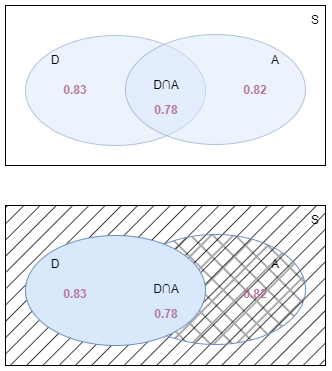

The diagram above was exported from draw.io. Its source (the exported page's mxGraphModel, read from the mxfile embedded in the PNG):
<mxGraphModel dx="1290" dy="816" grid="1" gridSize="10" guides="1" tooltips="1" connect="1" arrows="1" fold="1" page="1" pageScale="1" pageWidth="850" pageHeight="1100" math="0" shadow="0">
  <root>
    <mxCell id="NnkcezUtmW0OG8C2o-xt-0" />
    <mxCell id="NnkcezUtmW0OG8C2o-xt-1" parent="NnkcezUtmW0OG8C2o-xt-0" />
    <mxCell id="NnkcezUtmW0OG8C2o-xt-2" value="" style="rounded=0;whiteSpace=wrap;html=1;" vertex="1" parent="NnkcezUtmW0OG8C2o-xt-1">
      <mxGeometry x="-410" y="250" width="320" height="160" as="geometry" />
    </mxCell>
    <mxCell id="NnkcezUtmW0OG8C2o-xt-3" value="S" style="text;html=1;strokeColor=none;fillColor=none;align=center;verticalAlign=middle;whiteSpace=wrap;rounded=0;" vertex="1" parent="NnkcezUtmW0OG8C2o-xt-1">
      <mxGeometry x="-110" y="250" width="20" height="30" as="geometry" />
    </mxCell>
    <mxCell id="NnkcezUtmW0OG8C2o-xt-4" value="" style="ellipse;whiteSpace=wrap;html=1;fillColor=#dae8fc;strokeColor=#6c8ebf;opacity=50;" vertex="1" parent="NnkcezUtmW0OG8C2o-xt-1">
      <mxGeometry x="-390" y="280" width="180" height="110" as="geometry" />
    </mxCell>
    <mxCell id="NnkcezUtmW0OG8C2o-xt-5" value="D" style="text;html=1;strokeColor=none;fillColor=none;align=center;verticalAlign=middle;whiteSpace=wrap;rounded=0;" vertex="1" parent="NnkcezUtmW0OG8C2o-xt-1">
      <mxGeometry x="-370" y="290" width="20" height="30" as="geometry" />
    </mxCell>
    <mxCell id="NnkcezUtmW0OG8C2o-xt-6" value="" style="ellipse;whiteSpace=wrap;html=1;fillColor=#dae8fc;strokeColor=#6c8ebf;opacity=50;" vertex="1" parent="NnkcezUtmW0OG8C2o-xt-1">
      <mxGeometry x="-290" y="279" width="180" height="110" as="geometry" />
    </mxCell>
    <mxCell id="NnkcezUtmW0OG8C2o-xt-7" value="D∩A" style="text;html=1;strokeColor=none;fillColor=none;align=center;verticalAlign=middle;whiteSpace=wrap;rounded=0;" vertex="1" parent="NnkcezUtmW0OG8C2o-xt-1">
      <mxGeometry x="-259" y="315" width="20" height="30" as="geometry" />
    </mxCell>
    <mxCell id="NnkcezUtmW0OG8C2o-xt-8" value="A" style="text;html=1;strokeColor=none;fillColor=none;align=center;verticalAlign=middle;whiteSpace=wrap;rounded=0;" vertex="1" parent="NnkcezUtmW0OG8C2o-xt-1">
      <mxGeometry x="-150" y="290" width="20" height="30" as="geometry" />
    </mxCell>
    <mxCell id="NnkcezUtmW0OG8C2o-xt-9" value="0.83" style="text;html=1;strokeColor=none;fillColor=none;align=center;verticalAlign=middle;whiteSpace=wrap;rounded=0;fontColor=#B5739D;fontStyle=1" vertex="1" parent="NnkcezUtmW0OG8C2o-xt-1">
      <mxGeometry x="-350" y="320" width="20" height="30" as="geometry" />
    </mxCell>
    <mxCell id="NnkcezUtmW0OG8C2o-xt-10" value="0.78" style="text;html=1;strokeColor=none;fillColor=none;align=center;verticalAlign=middle;whiteSpace=wrap;rounded=0;fontColor=#B5739D;fontStyle=1" vertex="1" parent="NnkcezUtmW0OG8C2o-xt-1">
      <mxGeometry x="-259" y="340" width="20" height="30" as="geometry" />
    </mxCell>
    <mxCell id="NnkcezUtmW0OG8C2o-xt-11" value="0.82" style="text;html=1;strokeColor=none;fillColor=none;align=center;verticalAlign=middle;whiteSpace=wrap;rounded=0;fontColor=#B5739D;fontStyle=1" vertex="1" parent="NnkcezUtmW0OG8C2o-xt-1">
      <mxGeometry x="-170" y="320" width="20" height="30" as="geometry" />
    </mxCell>
    <mxCell id="Q0vbzIswRvAOxvNUUyOU-0" value="" style="rounded=0;whiteSpace=wrap;html=1;fillStyle=hatch;fillColor=#000000;" vertex="1" parent="NnkcezUtmW0OG8C2o-xt-1">
      <mxGeometry x="-410" y="450" width="320" height="160" as="geometry" />
    </mxCell>
    <mxCell id="Q0vbzIswRvAOxvNUUyOU-1" value="S" style="text;html=1;strokeColor=none;fillColor=none;align=center;verticalAlign=middle;whiteSpace=wrap;rounded=0;" vertex="1" parent="NnkcezUtmW0OG8C2o-xt-1">
      <mxGeometry x="-110" y="450" width="20" height="30" as="geometry" />
    </mxCell>
    <mxCell id="Q0vbzIswRvAOxvNUUyOU-4" value="" style="ellipse;whiteSpace=wrap;html=1;fillColor=#000000;strokeColor=#6c8ebf;fillStyle=cross-hatch;" vertex="1" parent="NnkcezUtmW0OG8C2o-xt-1">
      <mxGeometry x="-290" y="479" width="180" height="110" as="geometry" />
    </mxCell>
    <mxCell id="Q0vbzIswRvAOxvNUUyOU-2" value="" style="ellipse;whiteSpace=wrap;html=1;fillColor=#dae8fc;strokeColor=#6c8ebf;" vertex="1" parent="NnkcezUtmW0OG8C2o-xt-1">
      <mxGeometry x="-390" y="480" width="180" height="110" as="geometry" />
    </mxCell>
    <mxCell id="Q0vbzIswRvAOxvNUUyOU-3" value="D" style="text;html=1;strokeColor=none;fillColor=none;align=center;verticalAlign=middle;whiteSpace=wrap;rounded=0;" vertex="1" parent="NnkcezUtmW0OG8C2o-xt-1">
      <mxGeometry x="-370" y="494" width="20" height="30" as="geometry" />
    </mxCell>
    <mxCell id="Q0vbzIswRvAOxvNUUyOU-5" value="D∩A" style="text;html=1;strokeColor=none;fillColor=none;align=center;verticalAlign=middle;whiteSpace=wrap;rounded=0;" vertex="1" parent="NnkcezUtmW0OG8C2o-xt-1">
      <mxGeometry x="-259" y="519" width="20" height="30" as="geometry" />
    </mxCell>
    <mxCell id="Q0vbzIswRvAOxvNUUyOU-6" value="A" style="text;html=1;strokeColor=none;fillColor=none;align=center;verticalAlign=middle;whiteSpace=wrap;rounded=0;" vertex="1" parent="NnkcezUtmW0OG8C2o-xt-1">
      <mxGeometry x="-150" y="494" width="20" height="30" as="geometry" />
    </mxCell>
    <mxCell id="Q0vbzIswRvAOxvNUUyOU-7" value="0.83" style="text;html=1;strokeColor=none;fillColor=none;align=center;verticalAlign=middle;whiteSpace=wrap;rounded=0;fontColor=#B5739D;fontStyle=1" vertex="1" parent="NnkcezUtmW0OG8C2o-xt-1">
      <mxGeometry x="-350" y="524" width="20" height="30" as="geometry" />
    </mxCell>
    <mxCell id="Q0vbzIswRvAOxvNUUyOU-8" value="0.78" style="text;html=1;strokeColor=none;fillColor=none;align=center;verticalAlign=middle;whiteSpace=wrap;rounded=0;fontColor=#B5739D;fontStyle=1" vertex="1" parent="NnkcezUtmW0OG8C2o-xt-1">
      <mxGeometry x="-259" y="544" width="20" height="30" as="geometry" />
    </mxCell>
    <mxCell id="Q0vbzIswRvAOxvNUUyOU-9" value="0.82" style="text;html=1;strokeColor=none;fillColor=none;align=center;verticalAlign=middle;whiteSpace=wrap;rounded=0;fontColor=#B5739D;fontStyle=1" vertex="1" parent="NnkcezUtmW0OG8C2o-xt-1">
      <mxGeometry x="-170" y="524" width="20" height="30" as="geometry" />
    </mxCell>
  </root>
</mxGraphModel>